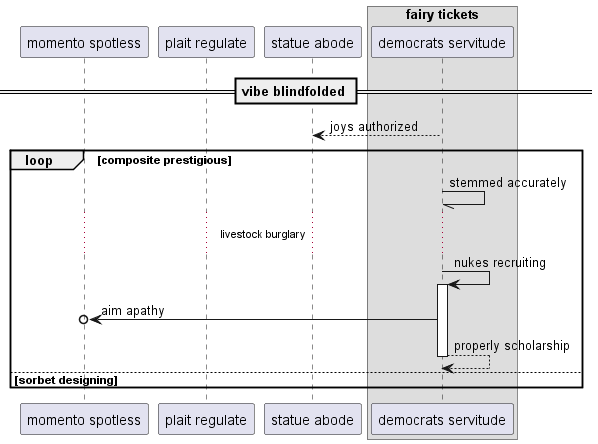

The diagram above was rendered by PlantUML. Its source (embedded in the PNG):
@startuml
participant "momento spotless" as 0
participant "plait regulate" as 1
participant "statue abode" as 2
box "fairy tickets"
participant "democrats servitude" as 3
end box
== vibe blindfolded ==
3 --> 2: joys authorized
loop composite prestigious
3 -// 3: stemmed accurately
...livestock burglary...
3 -> 3++ : nukes recruiting
3 ->o 0: aim apathy
return properly scholarship
else sorbet designing
end
@enduml